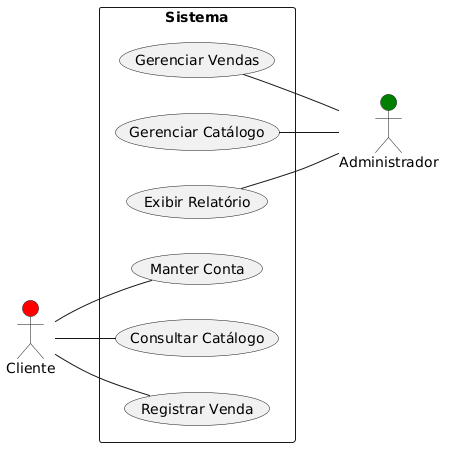

The diagram above was rendered by PlantUML. Its source (embedded in the PNG):
@startuml
left to right direction

' Atores com as cores da imagem
actor "Cliente" as cliente #red
actor "Administrador" as admin #green

' Fronteira do Sistema
rectangle Sistema {
' Casos de Uso do Cliente
usecase "Registrar Venda" as UC_Venda
usecase "Consultar Catálogo" as UC_Catalogo
usecase "Manter Conta" as UC_Conta

' Casos de Uso do Administrador
usecase "Exibir Relatório" as UC_Relatorio
usecase "Gerenciar Catálogo" as UC_GerCatalogo
usecase "Gerenciar Vendas" as UC_GerVendas
}

' Relacionamentos do Cliente
cliente -- UC_Venda
cliente -- UC_Catalogo
cliente -- UC_Conta

' Relacionamentos do Administrador
UC_Relatorio -- admin
UC_GerCatalogo -- admin
UC_GerVendas -- admin
@enduml